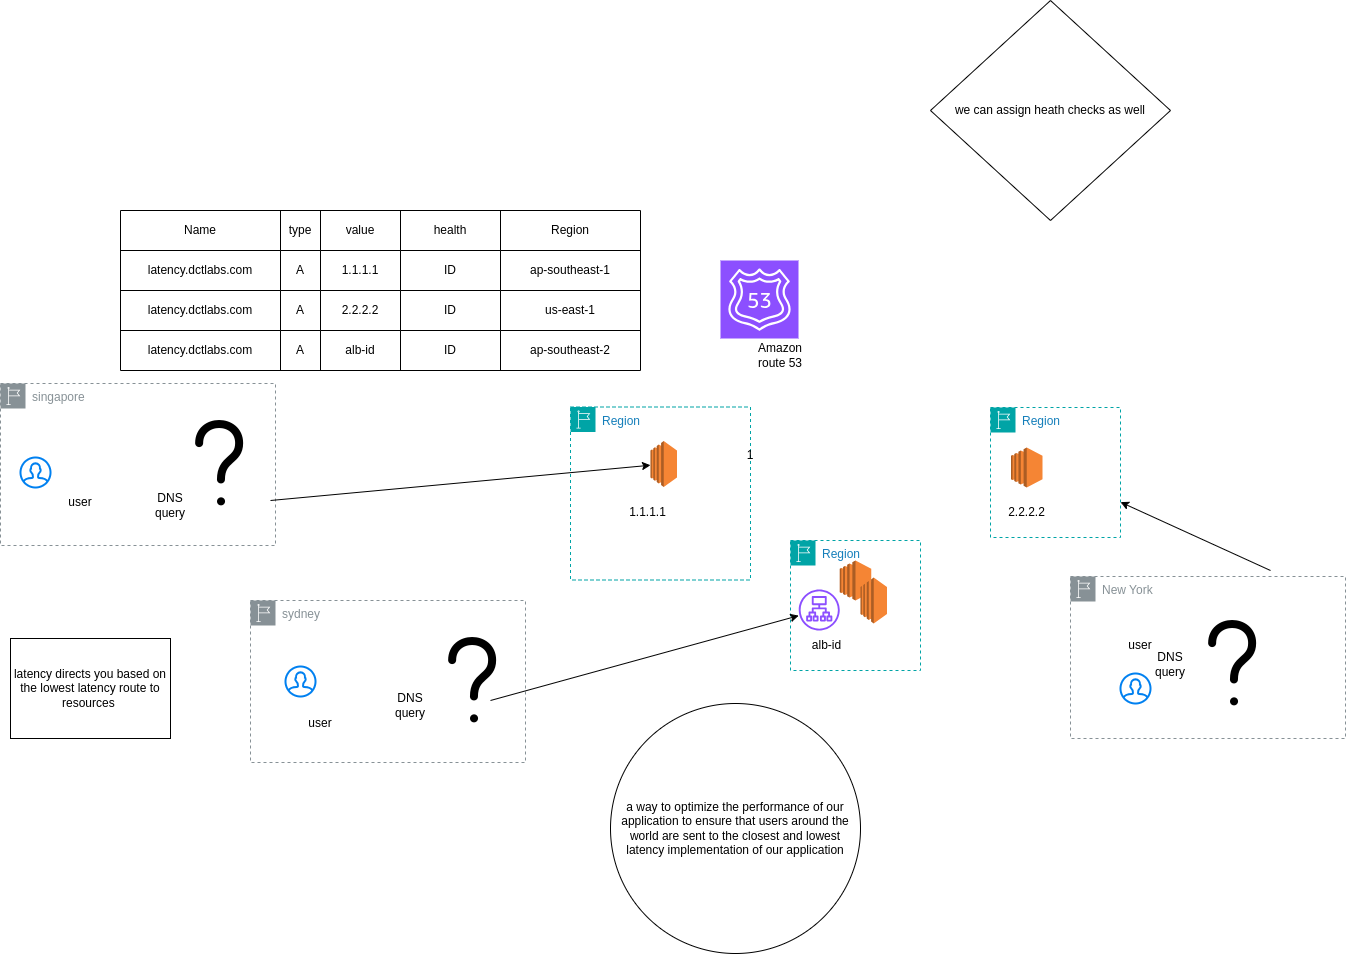

The diagram above was exported from draw.io. Its source (the exported page's mxGraphModel, read from the mxfile embedded in the PNG):
<mxGraphModel dx="2284" dy="1854" grid="1" gridSize="10" guides="1" tooltips="1" connect="1" arrows="1" fold="1" page="1" pageScale="1" pageWidth="850" pageHeight="1100" math="0" shadow="0">
  <root>
    <mxCell id="0" />
    <mxCell id="1" parent="0" />
    <mxCell id="ZMzwTwfTyEfGUaUHz50z-1" value="" style="shape=image;html=1;verticalAlign=top;verticalLabelPosition=bottom;labelBackgroundColor=#ffffff;imageAspect=0;aspect=fixed;image=https://cdn1.iconfinder.com/data/icons/iconoir-vol-3/24/question-mark-128.png" parent="1" vertex="1">
      <mxGeometry x="-553" y="-20" width="128" height="128" as="geometry" />
    </mxCell>
    <mxCell id="ZMzwTwfTyEfGUaUHz50z-3" value="" style="sketch=0;points=[[0,0,0],[0.25,0,0],[0.5,0,0],[0.75,0,0],[1,0,0],[0,1,0],[0.25,1,0],[0.5,1,0],[0.75,1,0],[1,1,0],[0,0.25,0],[0,0.5,0],[0,0.75,0],[1,0.25,0],[1,0.5,0],[1,0.75,0]];outlineConnect=0;fontColor=#232F3E;fillColor=#8C4FFF;strokeColor=#ffffff;dashed=0;verticalLabelPosition=bottom;verticalAlign=top;align=center;html=1;fontSize=12;fontStyle=0;aspect=fixed;shape=mxgraph.aws4.resourceIcon;resIcon=mxgraph.aws4.route_53;" parent="1" vertex="1">
      <mxGeometry x="10" y="-160" width="78" height="78" as="geometry" />
    </mxCell>
    <mxCell id="ZMzwTwfTyEfGUaUHz50z-4" value="Amazon route 53" style="text;html=1;strokeColor=none;fillColor=none;align=center;verticalAlign=middle;whiteSpace=wrap;rounded=0;" parent="1" vertex="1">
      <mxGeometry x="40" y="-80" width="60" height="30" as="geometry" />
    </mxCell>
    <mxCell id="ZMzwTwfTyEfGUaUHz50z-6" value="DNS query" style="text;html=1;strokeColor=none;fillColor=none;align=center;verticalAlign=middle;whiteSpace=wrap;rounded=0;" parent="1" vertex="1">
      <mxGeometry x="-570" y="70" width="60" height="30" as="geometry" />
    </mxCell>
    <mxCell id="ZMzwTwfTyEfGUaUHz50z-153" value="" style="html=1;verticalLabelPosition=bottom;align=center;labelBackgroundColor=#ffffff;verticalAlign=top;strokeWidth=2;strokeColor=#0080F0;shadow=0;dashed=0;shape=mxgraph.ios7.icons.user;" parent="1" vertex="1">
      <mxGeometry x="-690" y="37" width="30" height="30" as="geometry" />
    </mxCell>
    <mxCell id="ZMzwTwfTyEfGUaUHz50z-154" value="user" style="text;html=1;strokeColor=none;fillColor=none;align=center;verticalAlign=middle;whiteSpace=wrap;rounded=0;" parent="1" vertex="1">
      <mxGeometry x="-660" y="67" width="60" height="30" as="geometry" />
    </mxCell>
    <mxCell id="ZMzwTwfTyEfGUaUHz50z-156" value="Region" style="points=[[0,0],[0.25,0],[0.5,0],[0.75,0],[1,0],[1,0.25],[1,0.5],[1,0.75],[1,1],[0.75,1],[0.5,1],[0.25,1],[0,1],[0,0.75],[0,0.5],[0,0.25]];outlineConnect=0;gradientColor=none;html=1;whiteSpace=wrap;fontSize=12;fontStyle=0;container=1;pointerEvents=0;collapsible=0;recursiveResize=0;shape=mxgraph.aws4.group;grIcon=mxgraph.aws4.group_region;strokeColor=#00A4A6;fillColor=none;verticalAlign=top;align=left;spacingLeft=30;fontColor=#147EBA;dashed=1;" parent="1" vertex="1">
      <mxGeometry x="-140" y="-13.5" width="180" height="173" as="geometry" />
    </mxCell>
    <mxCell id="ZMzwTwfTyEfGUaUHz50z-157" value="" style="outlineConnect=0;dashed=0;verticalLabelPosition=bottom;verticalAlign=top;align=center;html=1;shape=mxgraph.aws3.ec2;fillColor=#F58534;gradientColor=none;" parent="ZMzwTwfTyEfGUaUHz50z-156" vertex="1">
      <mxGeometry x="80" y="34" width="26.5" height="46" as="geometry" />
    </mxCell>
    <mxCell id="ICl7xSPlD9rfOWkmP1wj-50" value="1.1.1.1" style="text;html=1;align=center;verticalAlign=middle;resizable=0;points=[];autosize=1;strokeColor=none;fillColor=none;" parent="ZMzwTwfTyEfGUaUHz50z-156" vertex="1">
      <mxGeometry x="46.5" y="90.5" width="60" height="30" as="geometry" />
    </mxCell>
    <mxCell id="ZMzwTwfTyEfGUaUHz50z-159" value="latency directs you based on the lowest latency route to resources&amp;nbsp;" style="rounded=0;whiteSpace=wrap;html=1;" parent="1" vertex="1">
      <mxGeometry x="-700" y="218" width="160" height="100" as="geometry" />
    </mxCell>
    <mxCell id="ZMzwTwfTyEfGUaUHz50z-161" value="1" style="text;html=1;strokeColor=none;fillColor=none;align=center;verticalAlign=middle;whiteSpace=wrap;rounded=0;" parent="1" vertex="1">
      <mxGeometry x="10" y="20" width="60" height="30" as="geometry" />
    </mxCell>
    <mxCell id="ICl7xSPlD9rfOWkmP1wj-1" value="Region" style="points=[[0,0],[0.25,0],[0.5,0],[0.75,0],[1,0],[1,0.25],[1,0.5],[1,0.75],[1,1],[0.75,1],[0.5,1],[0.25,1],[0,1],[0,0.75],[0,0.5],[0,0.25]];outlineConnect=0;gradientColor=none;html=1;whiteSpace=wrap;fontSize=12;fontStyle=0;container=1;pointerEvents=0;collapsible=0;recursiveResize=0;shape=mxgraph.aws4.group;grIcon=mxgraph.aws4.group_region;strokeColor=#00A4A6;fillColor=none;verticalAlign=top;align=left;spacingLeft=30;fontColor=#147EBA;dashed=1;" parent="1" vertex="1">
      <mxGeometry x="80" y="120" width="130" height="130" as="geometry" />
    </mxCell>
    <mxCell id="ZMzwTwfTyEfGUaUHz50z-158" value="" style="outlineConnect=0;dashed=0;verticalLabelPosition=bottom;verticalAlign=top;align=center;html=1;shape=mxgraph.aws3.ec2;fillColor=#F58534;gradientColor=none;" parent="ICl7xSPlD9rfOWkmP1wj-1" vertex="1">
      <mxGeometry x="49.25" y="20" width="31.5" height="40" as="geometry" />
    </mxCell>
    <mxCell id="ICl7xSPlD9rfOWkmP1wj-49" value="alb-id" style="text;html=1;align=center;verticalAlign=middle;resizable=0;points=[];autosize=1;strokeColor=none;fillColor=none;" parent="ICl7xSPlD9rfOWkmP1wj-1" vertex="1">
      <mxGeometry x="11.25" y="90" width="50" height="30" as="geometry" />
    </mxCell>
    <mxCell id="jX1Mi5s9L-6rj_iHzZXt-34" value="" style="outlineConnect=0;dashed=0;verticalLabelPosition=bottom;verticalAlign=top;align=center;html=1;shape=mxgraph.aws3.ec2;fillColor=#F58534;gradientColor=none;" parent="ICl7xSPlD9rfOWkmP1wj-1" vertex="1">
      <mxGeometry x="70" y="37" width="26.5" height="46" as="geometry" />
    </mxCell>
    <mxCell id="jX1Mi5s9L-6rj_iHzZXt-35" value="" style="sketch=0;outlineConnect=0;fontColor=#232F3E;gradientColor=none;fillColor=#8C4FFF;strokeColor=none;dashed=0;verticalLabelPosition=bottom;verticalAlign=top;align=center;html=1;fontSize=12;fontStyle=0;aspect=fixed;pointerEvents=1;shape=mxgraph.aws4.application_load_balancer;" parent="ICl7xSPlD9rfOWkmP1wj-1" vertex="1">
      <mxGeometry x="8.25" y="49" width="41" height="41" as="geometry" />
    </mxCell>
    <mxCell id="jX1Mi5s9L-6rj_iHzZXt-2" value="" style="shape=table;startSize=0;container=1;collapsible=0;childLayout=tableLayout;" parent="1" vertex="1">
      <mxGeometry x="-590" y="-210" width="520" height="160" as="geometry" />
    </mxCell>
    <mxCell id="jX1Mi5s9L-6rj_iHzZXt-3" value="" style="shape=tableRow;horizontal=0;startSize=0;swimlaneHead=0;swimlaneBody=0;strokeColor=inherit;top=0;left=0;bottom=0;right=0;collapsible=0;dropTarget=0;fillColor=none;points=[[0,0.5],[1,0.5]];portConstraint=eastwest;" parent="jX1Mi5s9L-6rj_iHzZXt-2" vertex="1">
      <mxGeometry width="520" height="40" as="geometry" />
    </mxCell>
    <mxCell id="jX1Mi5s9L-6rj_iHzZXt-4" value="Name" style="shape=partialRectangle;html=1;whiteSpace=wrap;connectable=0;strokeColor=inherit;overflow=hidden;fillColor=none;top=0;left=0;bottom=0;right=0;pointerEvents=1;" parent="jX1Mi5s9L-6rj_iHzZXt-3" vertex="1">
      <mxGeometry width="160" height="40" as="geometry">
        <mxRectangle width="160" height="40" as="alternateBounds" />
      </mxGeometry>
    </mxCell>
    <mxCell id="jX1Mi5s9L-6rj_iHzZXt-5" value="type" style="shape=partialRectangle;html=1;whiteSpace=wrap;connectable=0;strokeColor=inherit;overflow=hidden;fillColor=none;top=0;left=0;bottom=0;right=0;pointerEvents=1;" parent="jX1Mi5s9L-6rj_iHzZXt-3" vertex="1">
      <mxGeometry x="160" width="40" height="40" as="geometry">
        <mxRectangle width="40" height="40" as="alternateBounds" />
      </mxGeometry>
    </mxCell>
    <mxCell id="jX1Mi5s9L-6rj_iHzZXt-6" value="value" style="shape=partialRectangle;html=1;whiteSpace=wrap;connectable=0;strokeColor=inherit;overflow=hidden;fillColor=none;top=0;left=0;bottom=0;right=0;pointerEvents=1;" parent="jX1Mi5s9L-6rj_iHzZXt-3" vertex="1">
      <mxGeometry x="200" width="80" height="40" as="geometry">
        <mxRectangle width="80" height="40" as="alternateBounds" />
      </mxGeometry>
    </mxCell>
    <mxCell id="jX1Mi5s9L-6rj_iHzZXt-7" value="health" style="shape=partialRectangle;html=1;whiteSpace=wrap;connectable=0;strokeColor=inherit;overflow=hidden;fillColor=none;top=0;left=0;bottom=0;right=0;pointerEvents=1;" parent="jX1Mi5s9L-6rj_iHzZXt-3" vertex="1">
      <mxGeometry x="280" width="100" height="40" as="geometry">
        <mxRectangle width="100" height="40" as="alternateBounds" />
      </mxGeometry>
    </mxCell>
    <mxCell id="jX1Mi5s9L-6rj_iHzZXt-8" value="Region" style="shape=partialRectangle;html=1;whiteSpace=wrap;connectable=0;strokeColor=inherit;overflow=hidden;fillColor=none;top=0;left=0;bottom=0;right=0;pointerEvents=1;" parent="jX1Mi5s9L-6rj_iHzZXt-3" vertex="1">
      <mxGeometry x="380" width="140" height="40" as="geometry">
        <mxRectangle width="140" height="40" as="alternateBounds" />
      </mxGeometry>
    </mxCell>
    <mxCell id="jX1Mi5s9L-6rj_iHzZXt-9" value="" style="shape=tableRow;horizontal=0;startSize=0;swimlaneHead=0;swimlaneBody=0;strokeColor=inherit;top=0;left=0;bottom=0;right=0;collapsible=0;dropTarget=0;fillColor=none;points=[[0,0.5],[1,0.5]];portConstraint=eastwest;" parent="jX1Mi5s9L-6rj_iHzZXt-2" vertex="1">
      <mxGeometry y="40" width="520" height="40" as="geometry" />
    </mxCell>
    <mxCell id="jX1Mi5s9L-6rj_iHzZXt-10" value="latency.dctlabs.com" style="shape=partialRectangle;html=1;whiteSpace=wrap;connectable=0;strokeColor=inherit;overflow=hidden;fillColor=none;top=0;left=0;bottom=0;right=0;pointerEvents=1;" parent="jX1Mi5s9L-6rj_iHzZXt-9" vertex="1">
      <mxGeometry width="160" height="40" as="geometry">
        <mxRectangle width="160" height="40" as="alternateBounds" />
      </mxGeometry>
    </mxCell>
    <mxCell id="jX1Mi5s9L-6rj_iHzZXt-11" value="A" style="shape=partialRectangle;html=1;whiteSpace=wrap;connectable=0;strokeColor=inherit;overflow=hidden;fillColor=none;top=0;left=0;bottom=0;right=0;pointerEvents=1;" parent="jX1Mi5s9L-6rj_iHzZXt-9" vertex="1">
      <mxGeometry x="160" width="40" height="40" as="geometry">
        <mxRectangle width="40" height="40" as="alternateBounds" />
      </mxGeometry>
    </mxCell>
    <mxCell id="jX1Mi5s9L-6rj_iHzZXt-12" value="1.1.1.1" style="shape=partialRectangle;html=1;whiteSpace=wrap;connectable=0;strokeColor=inherit;overflow=hidden;fillColor=none;top=0;left=0;bottom=0;right=0;pointerEvents=1;" parent="jX1Mi5s9L-6rj_iHzZXt-9" vertex="1">
      <mxGeometry x="200" width="80" height="40" as="geometry">
        <mxRectangle width="80" height="40" as="alternateBounds" />
      </mxGeometry>
    </mxCell>
    <mxCell id="jX1Mi5s9L-6rj_iHzZXt-13" value="ID" style="shape=partialRectangle;html=1;whiteSpace=wrap;connectable=0;strokeColor=inherit;overflow=hidden;fillColor=none;top=0;left=0;bottom=0;right=0;pointerEvents=1;" parent="jX1Mi5s9L-6rj_iHzZXt-9" vertex="1">
      <mxGeometry x="280" width="100" height="40" as="geometry">
        <mxRectangle width="100" height="40" as="alternateBounds" />
      </mxGeometry>
    </mxCell>
    <mxCell id="jX1Mi5s9L-6rj_iHzZXt-14" value="ap-southeast-1" style="shape=partialRectangle;html=1;whiteSpace=wrap;connectable=0;strokeColor=inherit;overflow=hidden;fillColor=none;top=0;left=0;bottom=0;right=0;pointerEvents=1;" parent="jX1Mi5s9L-6rj_iHzZXt-9" vertex="1">
      <mxGeometry x="380" width="140" height="40" as="geometry">
        <mxRectangle width="140" height="40" as="alternateBounds" />
      </mxGeometry>
    </mxCell>
    <mxCell id="jX1Mi5s9L-6rj_iHzZXt-15" value="" style="shape=tableRow;horizontal=0;startSize=0;swimlaneHead=0;swimlaneBody=0;strokeColor=inherit;top=0;left=0;bottom=0;right=0;collapsible=0;dropTarget=0;fillColor=none;points=[[0,0.5],[1,0.5]];portConstraint=eastwest;" parent="jX1Mi5s9L-6rj_iHzZXt-2" vertex="1">
      <mxGeometry y="80" width="520" height="40" as="geometry" />
    </mxCell>
    <mxCell id="jX1Mi5s9L-6rj_iHzZXt-16" value="latency.dctlabs.com" style="shape=partialRectangle;html=1;whiteSpace=wrap;connectable=0;strokeColor=inherit;overflow=hidden;fillColor=none;top=0;left=0;bottom=0;right=0;pointerEvents=1;" parent="jX1Mi5s9L-6rj_iHzZXt-15" vertex="1">
      <mxGeometry width="160" height="40" as="geometry">
        <mxRectangle width="160" height="40" as="alternateBounds" />
      </mxGeometry>
    </mxCell>
    <mxCell id="jX1Mi5s9L-6rj_iHzZXt-17" value="A" style="shape=partialRectangle;html=1;whiteSpace=wrap;connectable=0;strokeColor=inherit;overflow=hidden;fillColor=none;top=0;left=0;bottom=0;right=0;pointerEvents=1;" parent="jX1Mi5s9L-6rj_iHzZXt-15" vertex="1">
      <mxGeometry x="160" width="40" height="40" as="geometry">
        <mxRectangle width="40" height="40" as="alternateBounds" />
      </mxGeometry>
    </mxCell>
    <mxCell id="jX1Mi5s9L-6rj_iHzZXt-18" value="2.2.2.2" style="shape=partialRectangle;html=1;whiteSpace=wrap;connectable=0;strokeColor=inherit;overflow=hidden;fillColor=none;top=0;left=0;bottom=0;right=0;pointerEvents=1;" parent="jX1Mi5s9L-6rj_iHzZXt-15" vertex="1">
      <mxGeometry x="200" width="80" height="40" as="geometry">
        <mxRectangle width="80" height="40" as="alternateBounds" />
      </mxGeometry>
    </mxCell>
    <mxCell id="jX1Mi5s9L-6rj_iHzZXt-19" value="ID" style="shape=partialRectangle;html=1;whiteSpace=wrap;connectable=0;strokeColor=inherit;overflow=hidden;fillColor=none;top=0;left=0;bottom=0;right=0;pointerEvents=1;" parent="jX1Mi5s9L-6rj_iHzZXt-15" vertex="1">
      <mxGeometry x="280" width="100" height="40" as="geometry">
        <mxRectangle width="100" height="40" as="alternateBounds" />
      </mxGeometry>
    </mxCell>
    <mxCell id="jX1Mi5s9L-6rj_iHzZXt-20" value="us-east-1" style="shape=partialRectangle;html=1;whiteSpace=wrap;connectable=0;strokeColor=inherit;overflow=hidden;fillColor=none;top=0;left=0;bottom=0;right=0;pointerEvents=1;" parent="jX1Mi5s9L-6rj_iHzZXt-15" vertex="1">
      <mxGeometry x="380" width="140" height="40" as="geometry">
        <mxRectangle width="140" height="40" as="alternateBounds" />
      </mxGeometry>
    </mxCell>
    <mxCell id="jX1Mi5s9L-6rj_iHzZXt-21" value="" style="shape=tableRow;horizontal=0;startSize=0;swimlaneHead=0;swimlaneBody=0;strokeColor=inherit;top=0;left=0;bottom=0;right=0;collapsible=0;dropTarget=0;fillColor=none;points=[[0,0.5],[1,0.5]];portConstraint=eastwest;" parent="jX1Mi5s9L-6rj_iHzZXt-2" vertex="1">
      <mxGeometry y="120" width="520" height="40" as="geometry" />
    </mxCell>
    <mxCell id="jX1Mi5s9L-6rj_iHzZXt-22" value="latency.dctlabs.com" style="shape=partialRectangle;html=1;whiteSpace=wrap;connectable=0;strokeColor=inherit;overflow=hidden;fillColor=none;top=0;left=0;bottom=0;right=0;pointerEvents=1;" parent="jX1Mi5s9L-6rj_iHzZXt-21" vertex="1">
      <mxGeometry width="160" height="40" as="geometry">
        <mxRectangle width="160" height="40" as="alternateBounds" />
      </mxGeometry>
    </mxCell>
    <mxCell id="jX1Mi5s9L-6rj_iHzZXt-23" value="A" style="shape=partialRectangle;html=1;whiteSpace=wrap;connectable=0;strokeColor=inherit;overflow=hidden;fillColor=none;top=0;left=0;bottom=0;right=0;pointerEvents=1;" parent="jX1Mi5s9L-6rj_iHzZXt-21" vertex="1">
      <mxGeometry x="160" width="40" height="40" as="geometry">
        <mxRectangle width="40" height="40" as="alternateBounds" />
      </mxGeometry>
    </mxCell>
    <mxCell id="jX1Mi5s9L-6rj_iHzZXt-24" value="alb-id" style="shape=partialRectangle;html=1;whiteSpace=wrap;connectable=0;strokeColor=inherit;overflow=hidden;fillColor=none;top=0;left=0;bottom=0;right=0;pointerEvents=1;" parent="jX1Mi5s9L-6rj_iHzZXt-21" vertex="1">
      <mxGeometry x="200" width="80" height="40" as="geometry">
        <mxRectangle width="80" height="40" as="alternateBounds" />
      </mxGeometry>
    </mxCell>
    <mxCell id="jX1Mi5s9L-6rj_iHzZXt-25" value="ID" style="shape=partialRectangle;html=1;whiteSpace=wrap;connectable=0;strokeColor=inherit;overflow=hidden;fillColor=none;top=0;left=0;bottom=0;right=0;pointerEvents=1;" parent="jX1Mi5s9L-6rj_iHzZXt-21" vertex="1">
      <mxGeometry x="280" width="100" height="40" as="geometry">
        <mxRectangle width="100" height="40" as="alternateBounds" />
      </mxGeometry>
    </mxCell>
    <mxCell id="jX1Mi5s9L-6rj_iHzZXt-26" value="ap-southeast-2" style="shape=partialRectangle;html=1;whiteSpace=wrap;connectable=0;strokeColor=inherit;overflow=hidden;fillColor=none;top=0;left=0;bottom=0;right=0;pointerEvents=1;" parent="jX1Mi5s9L-6rj_iHzZXt-21" vertex="1">
      <mxGeometry x="380" width="140" height="40" as="geometry">
        <mxRectangle width="140" height="40" as="alternateBounds" />
      </mxGeometry>
    </mxCell>
    <mxCell id="jX1Mi5s9L-6rj_iHzZXt-29" value="Region" style="points=[[0,0],[0.25,0],[0.5,0],[0.75,0],[1,0],[1,0.25],[1,0.5],[1,0.75],[1,1],[0.75,1],[0.5,1],[0.25,1],[0,1],[0,0.75],[0,0.5],[0,0.25]];outlineConnect=0;gradientColor=none;html=1;whiteSpace=wrap;fontSize=12;fontStyle=0;container=1;pointerEvents=0;collapsible=0;recursiveResize=0;shape=mxgraph.aws4.group;grIcon=mxgraph.aws4.group_region;strokeColor=#00A4A6;fillColor=none;verticalAlign=top;align=left;spacingLeft=30;fontColor=#147EBA;dashed=1;" parent="1" vertex="1">
      <mxGeometry x="280" y="-13" width="130" height="130" as="geometry" />
    </mxCell>
    <mxCell id="jX1Mi5s9L-6rj_iHzZXt-30" value="" style="outlineConnect=0;dashed=0;verticalLabelPosition=bottom;verticalAlign=top;align=center;html=1;shape=mxgraph.aws3.ec2;fillColor=#F58534;gradientColor=none;" parent="jX1Mi5s9L-6rj_iHzZXt-29" vertex="1">
      <mxGeometry x="20.5" y="40" width="31.5" height="40" as="geometry" />
    </mxCell>
    <mxCell id="jX1Mi5s9L-6rj_iHzZXt-31" value="2.2.2.2" style="text;html=1;align=center;verticalAlign=middle;resizable=0;points=[];autosize=1;strokeColor=none;fillColor=none;" parent="jX1Mi5s9L-6rj_iHzZXt-29" vertex="1">
      <mxGeometry x="6.25" y="90" width="60" height="30" as="geometry" />
    </mxCell>
    <mxCell id="jX1Mi5s9L-6rj_iHzZXt-36" value="singapore" style="sketch=0;outlineConnect=0;gradientColor=none;html=1;whiteSpace=wrap;fontSize=12;fontStyle=0;shape=mxgraph.aws4.group;grIcon=mxgraph.aws4.group_region;strokeColor=#879196;fillColor=none;verticalAlign=top;align=left;spacingLeft=30;fontColor=#879196;dashed=1;" parent="1" vertex="1">
      <mxGeometry x="-710" y="-37" width="275" height="162" as="geometry" />
    </mxCell>
    <mxCell id="jX1Mi5s9L-6rj_iHzZXt-39" value="" style="endArrow=classic;html=1;rounded=0;" parent="1" target="ZMzwTwfTyEfGUaUHz50z-157" edge="1">
      <mxGeometry width="50" height="50" relative="1" as="geometry">
        <mxPoint x="-440" y="80" as="sourcePoint" />
        <mxPoint x="-390" y="30" as="targetPoint" />
      </mxGeometry>
    </mxCell>
    <mxCell id="jX1Mi5s9L-6rj_iHzZXt-40" value="sydney" style="sketch=0;outlineConnect=0;gradientColor=none;html=1;whiteSpace=wrap;fontSize=12;fontStyle=0;shape=mxgraph.aws4.group;grIcon=mxgraph.aws4.group_region;strokeColor=#879196;fillColor=none;verticalAlign=top;align=left;spacingLeft=30;fontColor=#879196;dashed=1;" parent="1" vertex="1">
      <mxGeometry x="-460" y="180" width="275" height="162" as="geometry" />
    </mxCell>
    <mxCell id="jX1Mi5s9L-6rj_iHzZXt-42" value="" style="shape=image;html=1;verticalAlign=top;verticalLabelPosition=bottom;labelBackgroundColor=#ffffff;imageAspect=0;aspect=fixed;image=https://cdn1.iconfinder.com/data/icons/iconoir-vol-3/24/question-mark-128.png" parent="1" vertex="1">
      <mxGeometry x="-300" y="197" width="128" height="128" as="geometry" />
    </mxCell>
    <mxCell id="jX1Mi5s9L-6rj_iHzZXt-43" value="DNS query" style="text;html=1;strokeColor=none;fillColor=none;align=center;verticalAlign=middle;whiteSpace=wrap;rounded=0;" parent="1" vertex="1">
      <mxGeometry x="-330" y="240" width="60" height="90" as="geometry" />
    </mxCell>
    <mxCell id="jX1Mi5s9L-6rj_iHzZXt-44" value="user" style="text;html=1;strokeColor=none;fillColor=none;align=center;verticalAlign=middle;whiteSpace=wrap;rounded=0;" parent="1" vertex="1">
      <mxGeometry x="-420" y="288" width="60" height="30" as="geometry" />
    </mxCell>
    <mxCell id="jX1Mi5s9L-6rj_iHzZXt-45" value="" style="html=1;verticalLabelPosition=bottom;align=center;labelBackgroundColor=#ffffff;verticalAlign=top;strokeWidth=2;strokeColor=#0080F0;shadow=0;dashed=0;shape=mxgraph.ios7.icons.user;" parent="1" vertex="1">
      <mxGeometry x="-425" y="246" width="30" height="30" as="geometry" />
    </mxCell>
    <mxCell id="jX1Mi5s9L-6rj_iHzZXt-47" value="" style="endArrow=classic;html=1;rounded=0;" parent="1" target="jX1Mi5s9L-6rj_iHzZXt-35" edge="1">
      <mxGeometry width="50" height="50" relative="1" as="geometry">
        <mxPoint x="-220" y="280" as="sourcePoint" />
        <mxPoint x="-170" y="230" as="targetPoint" />
      </mxGeometry>
    </mxCell>
    <mxCell id="jX1Mi5s9L-6rj_iHzZXt-48" value="" style="shape=image;html=1;verticalAlign=top;verticalLabelPosition=bottom;labelBackgroundColor=#ffffff;imageAspect=0;aspect=fixed;image=https://cdn1.iconfinder.com/data/icons/iconoir-vol-3/24/question-mark-128.png" parent="1" vertex="1">
      <mxGeometry x="460" y="180" width="128" height="128" as="geometry" />
    </mxCell>
    <mxCell id="jX1Mi5s9L-6rj_iHzZXt-49" value="DNS query" style="text;html=1;strokeColor=none;fillColor=none;align=center;verticalAlign=middle;whiteSpace=wrap;rounded=0;" parent="1" vertex="1">
      <mxGeometry x="430" y="199" width="60" height="90" as="geometry" />
    </mxCell>
    <mxCell id="jX1Mi5s9L-6rj_iHzZXt-50" value="" style="html=1;verticalLabelPosition=bottom;align=center;labelBackgroundColor=#ffffff;verticalAlign=top;strokeWidth=2;strokeColor=#0080F0;shadow=0;dashed=0;shape=mxgraph.ios7.icons.user;" parent="1" vertex="1">
      <mxGeometry x="410" y="253" width="30" height="30" as="geometry" />
    </mxCell>
    <mxCell id="jX1Mi5s9L-6rj_iHzZXt-51" value="user" style="text;html=1;strokeColor=none;fillColor=none;align=center;verticalAlign=middle;whiteSpace=wrap;rounded=0;" parent="1" vertex="1">
      <mxGeometry x="400" y="210" width="60" height="30" as="geometry" />
    </mxCell>
    <mxCell id="jX1Mi5s9L-6rj_iHzZXt-52" value="New York" style="sketch=0;outlineConnect=0;gradientColor=none;html=1;whiteSpace=wrap;fontSize=12;fontStyle=0;shape=mxgraph.aws4.group;grIcon=mxgraph.aws4.group_region;strokeColor=#879196;fillColor=none;verticalAlign=top;align=left;spacingLeft=30;fontColor=#879196;dashed=1;" parent="1" vertex="1">
      <mxGeometry x="360" y="156" width="275" height="162" as="geometry" />
    </mxCell>
    <mxCell id="K7_1-oIYE4maHbQ4fRhS-1" value="a way to optimize the performance of our application to ensure that users around the world are sent to the closest and lowest latency implementation of our application" style="ellipse;whiteSpace=wrap;html=1;aspect=fixed;" vertex="1" parent="1">
      <mxGeometry x="-100" y="283" width="250" height="250" as="geometry" />
    </mxCell>
    <mxCell id="K7_1-oIYE4maHbQ4fRhS-2" value="" style="endArrow=classic;html=1;rounded=0;" edge="1" parent="1" target="jX1Mi5s9L-6rj_iHzZXt-29">
      <mxGeometry width="50" height="50" relative="1" as="geometry">
        <mxPoint x="560" y="150" as="sourcePoint" />
        <mxPoint x="610" y="100" as="targetPoint" />
      </mxGeometry>
    </mxCell>
    <mxCell id="K7_1-oIYE4maHbQ4fRhS-3" value="we can assign heath checks as well" style="rhombus;whiteSpace=wrap;html=1;" vertex="1" parent="1">
      <mxGeometry x="220" y="-420" width="240" height="220" as="geometry" />
    </mxCell>
  </root>
</mxGraphModel>